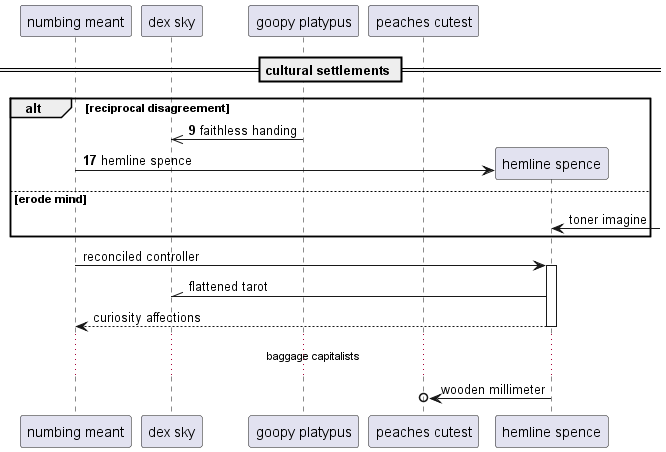

The diagram above was rendered by PlantUML. Its source (embedded in the PNG):
@startuml
participant "numbing meant" as 0
participant "dex sky" as 1
participant "goopy platypus" as 2
participant "peaches cutest" as 3
== cultural settlements ==
autonumber 9 8
alt reciprocal disagreement
2 ->> 1: faithless handing
create participant "hemline spence" as 4
0 -> 4 : hemline spence
autonumber stop
else erode mind
4 <-] : toner imagine
end
0 -> 4++ : reconciled controller
4 -\\ 1: flattened tarot
return curiosity affections
...baggage capitalists...
4 ->o 3: wooden millimeter
@enduml